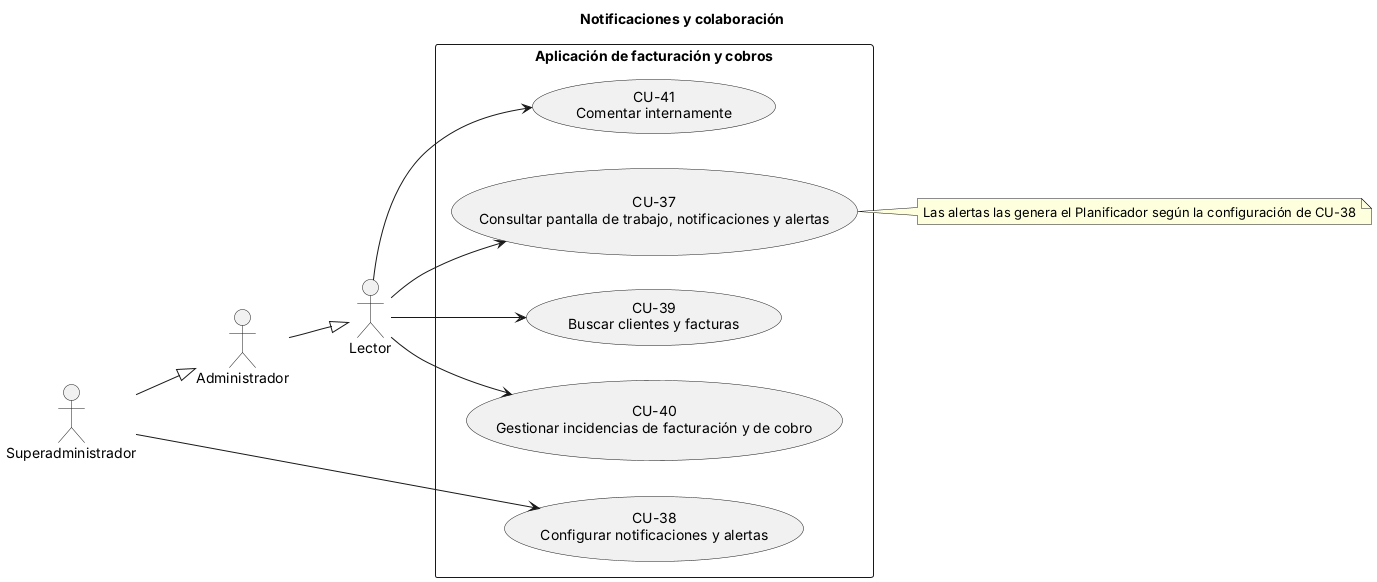

The diagram above was rendered by PlantUML. Its source (embedded in the PNG):
@startuml
' Diagrama unificado v10.3 - Notificaciones y colaboración (CU-XX = especificación en el .md)
title Notificaciones y colaboración
left to right direction
skinparam packageStyle rectangle

actor "Lector" as Lector
actor "Administrador" as Admin
actor "Superadministrador" as Super
Admin --|> Lector
Super --|> Admin

rectangle "Aplicación de facturación y cobros" {
  usecase "CU-37\nConsultar pantalla de trabajo, notificaciones y alertas" as CU37
  usecase "CU-38\nConfigurar notificaciones y alertas" as CU38
  usecase "CU-39\nBuscar clientes y facturas" as CU39
  usecase "CU-40\nGestionar incidencias de facturación y de cobro" as CU40
  usecase "CU-41\nComentar internamente" as CU41
}
Lector --> CU37
Super --> CU38
Lector --> CU39
Lector --> CU40
Lector --> CU41
note right of CU37 : Las alertas las genera el Planificador según la configuración de CU-38
@enduml